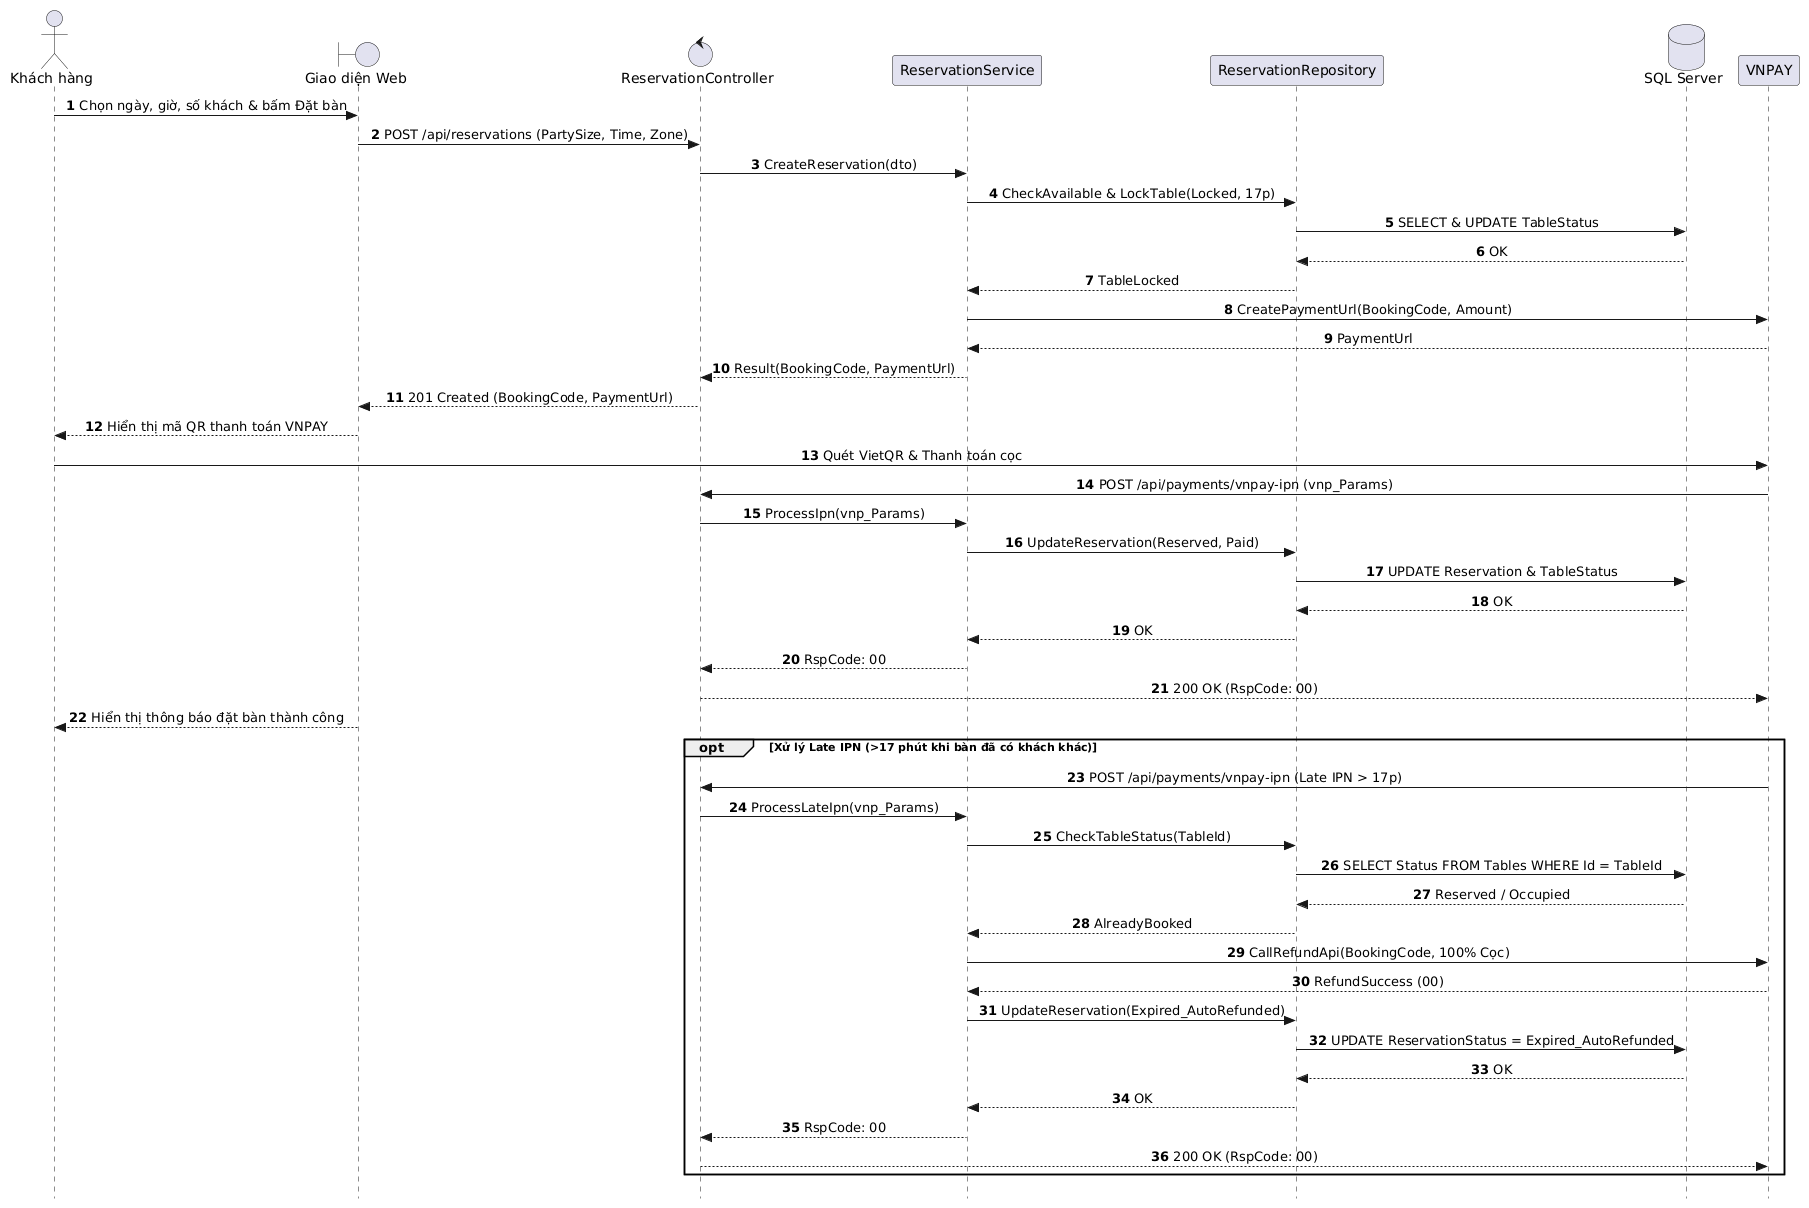

The diagram above was rendered by PlantUML. Its source (embedded in the PNG):
@startuml
autonumber
skinparam style strictuml
skinparam sequenceMessageAlign center
skinparam responseMessageBelowArrow true

actor "Khách hàng" as Guest
boundary "Giao diện Web" as UI
control "ReservationController" as Controller
participant "ReservationService" as Service
participant "ReservationRepository" as Repo
database "SQL Server" as DB
participant "VNPAY" as VNPAY

Guest -> UI: Chọn ngày, giờ, số khách & bấm Đặt bàn
UI -> Controller: POST /api/reservations (PartySize, Time, Zone)
Controller -> Service: CreateReservation(dto)
Service -> Repo: CheckAvailable & LockTable(Locked, 17p)
Repo -> DB: SELECT & UPDATE TableStatus
DB --> Repo: OK
Repo --> Service: TableLocked
Service -> VNPAY: CreatePaymentUrl(BookingCode, Amount)
VNPAY --> Service: PaymentUrl
Service --> Controller: Result(BookingCode, PaymentUrl)
Controller --> UI: 201 Created (BookingCode, PaymentUrl)
UI --> Guest: Hiển thị mã QR thanh toán VNPAY

Guest -> VNPAY: Quét VietQR & Thanh toán cọc
VNPAY -> Controller: POST /api/payments/vnpay-ipn (vnp_Params)
Controller -> Service: ProcessIpn(vnp_Params)
Service -> Repo: UpdateReservation(Reserved, Paid)
Repo -> DB: UPDATE Reservation & TableStatus
DB --> Repo: OK
Repo --> Service: OK
Service --> Controller: RspCode: 00
Controller --> VNPAY: 200 OK (RspCode: 00)
UI --> Guest: Hiển thị thông báo đặt bàn thành công

opt Xử lý Late IPN (>17 phút khi bàn đã có khách khác)
    VNPAY -> Controller: POST /api/payments/vnpay-ipn (Late IPN > 17p)
    Controller -> Service: ProcessLateIpn(vnp_Params)
    Service -> Repo: CheckTableStatus(TableId)
    Repo -> DB: SELECT Status FROM Tables WHERE Id = TableId
    DB --> Repo: Reserved / Occupied
    Repo --> Service: AlreadyBooked
    Service -> VNPAY: CallRefundApi(BookingCode, 100% Cọc)
    VNPAY --> Service: RefundSuccess (00)
    Service -> Repo: UpdateReservation(Expired_AutoRefunded)
    Repo -> DB: UPDATE ReservationStatus = Expired_AutoRefunded
    DB --> Repo: OK
    Repo --> Service: OK
    Service --> Controller: RspCode: 00
    Controller --> VNPAY: 200 OK (RspCode: 00)
end
@enduml